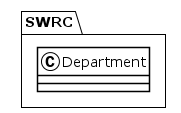

The diagram above was rendered by PlantUML. Its source (embedded in the PNG):
@startuml
!theme plain
package SWRC {
class Department {
}
}
@enduml